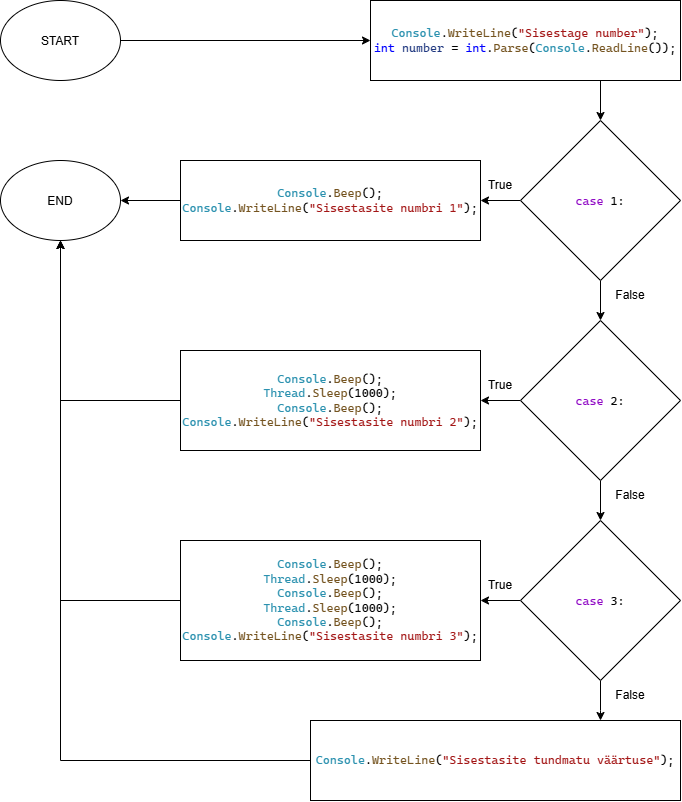

The diagram above was exported from draw.io. Its source (the exported page's mxGraphModel, read from the mxfile embedded in the PNG):
<mxGraphModel dx="1724" dy="876" grid="1" gridSize="10" guides="1" tooltips="1" connect="1" arrows="1" fold="1" page="1" pageScale="1" pageWidth="850" pageHeight="1100" math="0" shadow="0">
  <root>
    <mxCell id="0" />
    <mxCell id="1" parent="0" />
    <mxCell id="PfvrN6zjHvasH9haUJT2-15" edge="1" parent="1" source="PfvrN6zjHvasH9haUJT2-2" style="edgeStyle=orthogonalEdgeStyle;rounded=0;orthogonalLoop=1;jettySize=auto;html=1;" target="PfvrN6zjHvasH9haUJT2-4">
      <mxGeometry relative="1" as="geometry" />
    </mxCell>
    <mxCell id="PfvrN6zjHvasH9haUJT2-2" parent="1" style="ellipse;whiteSpace=wrap;html=1;shapeInside=1;" value="START" vertex="1">
      <mxGeometry height="80" width="120" x="-120" y="40" as="geometry" />
    </mxCell>
    <mxCell id="PfvrN6zjHvasH9haUJT2-3" parent="1" style="ellipse;whiteSpace=wrap;html=1;shapeInside=1;" value="END" vertex="1">
      <mxGeometry height="80" width="120" x="-120" y="200" as="geometry" />
    </mxCell>
    <mxCell id="PfvrN6zjHvasH9haUJT2-17" edge="1" parent="1" source="PfvrN6zjHvasH9haUJT2-4" style="edgeStyle=orthogonalEdgeStyle;rounded=0;orthogonalLoop=1;jettySize=auto;html=1;entryX=0.5;entryY=0;entryDx=0;entryDy=0;exitX=0.774;exitY=0.988;exitDx=0;exitDy=0;exitPerimeter=0;" target="PfvrN6zjHvasH9haUJT2-8">
      <mxGeometry relative="1" as="geometry">
        <Array as="points">
          <mxPoint x="480" y="119" />
        </Array>
      </mxGeometry>
    </mxCell>
    <mxCell id="PfvrN6zjHvasH9haUJT2-4" parent="1" style="rounded=0;whiteSpace=wrap;html=1;" value="&lt;pre style=&quot;font-family: &amp;quot;Cascadia Mono&amp;quot;; font-size: 9pt; color: rgb(0, 0, 0);&quot;&gt;&lt;span style=&quot;color: rgb(43, 145, 175);&quot;&gt;Console&lt;/span&gt;.&lt;span style=&quot;color: rgb(116, 83, 31);&quot;&gt;WriteLine&lt;/span&gt;(&lt;span style=&quot;color: rgb(163, 21, 21);&quot;&gt;&quot;Sisestage number&quot;&lt;/span&gt;);&lt;br&gt;&lt;span style=&quot;color: rgb(0, 0, 255);&quot;&gt;int&lt;/span&gt; &lt;span style=&quot;color: rgb(31, 55, 127);&quot;&gt;number&lt;/span&gt; = &lt;span style=&quot;color: rgb(0, 0, 255);&quot;&gt;int&lt;/span&gt;.&lt;span style=&quot;color: rgb(116, 83, 31);&quot;&gt;Parse&lt;/span&gt;(&lt;span style=&quot;color: rgb(43, 145, 175);&quot;&gt;Console&lt;/span&gt;.&lt;span style=&quot;color: rgb(116, 83, 31);&quot;&gt;ReadLine&lt;/span&gt;());&lt;/pre&gt;" vertex="1">
      <mxGeometry height="80" width="310" x="250" y="40" as="geometry" />
    </mxCell>
    <mxCell id="PfvrN6zjHvasH9haUJT2-18" edge="1" parent="1" source="PfvrN6zjHvasH9haUJT2-8" style="edgeStyle=orthogonalEdgeStyle;rounded=0;orthogonalLoop=1;jettySize=auto;html=1;" target="PfvrN6zjHvasH9haUJT2-9">
      <mxGeometry relative="1" as="geometry" />
    </mxCell>
    <mxCell id="PfvrN6zjHvasH9haUJT2-23" edge="1" parent="1" source="PfvrN6zjHvasH9haUJT2-8" style="edgeStyle=orthogonalEdgeStyle;rounded=0;orthogonalLoop=1;jettySize=auto;html=1;" target="PfvrN6zjHvasH9haUJT2-11">
      <mxGeometry relative="1" as="geometry" />
    </mxCell>
    <mxCell id="PfvrN6zjHvasH9haUJT2-8" parent="1" style="rhombus;whiteSpace=wrap;html=1;shapeInside=1;" value="&lt;pre style=&quot;font-family: &amp;quot;Cascadia Mono&amp;quot;; font-size: 9pt; color: rgb(0, 0, 0);&quot;&gt;&lt;span style=&quot;color: rgb(143, 8, 196);&quot;&gt;case&lt;/span&gt; 1:&lt;/pre&gt;" vertex="1">
      <mxGeometry height="160" width="160" x="400" y="160" as="geometry" />
    </mxCell>
    <mxCell id="PfvrN6zjHvasH9haUJT2-19" edge="1" parent="1" source="PfvrN6zjHvasH9haUJT2-9" style="edgeStyle=orthogonalEdgeStyle;rounded=0;orthogonalLoop=1;jettySize=auto;html=1;" target="PfvrN6zjHvasH9haUJT2-10">
      <mxGeometry relative="1" as="geometry" />
    </mxCell>
    <mxCell id="PfvrN6zjHvasH9haUJT2-22" edge="1" parent="1" source="PfvrN6zjHvasH9haUJT2-9" style="edgeStyle=orthogonalEdgeStyle;rounded=0;orthogonalLoop=1;jettySize=auto;html=1;" target="PfvrN6zjHvasH9haUJT2-12">
      <mxGeometry relative="1" as="geometry" />
    </mxCell>
    <mxCell id="PfvrN6zjHvasH9haUJT2-9" parent="1" style="rhombus;whiteSpace=wrap;html=1;shapeInside=1;" value="&lt;pre style=&quot;font-family: &amp;quot;Cascadia Mono&amp;quot;; font-size: 9pt; color: rgb(0, 0, 0);&quot;&gt;&lt;span style=&quot;color: rgb(143, 8, 196);&quot;&gt;case&lt;/span&gt; 2:&lt;/pre&gt;" vertex="1">
      <mxGeometry height="160" width="160" x="400" y="360" as="geometry" />
    </mxCell>
    <mxCell id="PfvrN6zjHvasH9haUJT2-20" edge="1" parent="1" source="PfvrN6zjHvasH9haUJT2-10" style="edgeStyle=orthogonalEdgeStyle;rounded=0;orthogonalLoop=1;jettySize=auto;html=1;" target="PfvrN6zjHvasH9haUJT2-14">
      <mxGeometry relative="1" as="geometry">
        <Array as="points">
          <mxPoint x="480" y="750" />
          <mxPoint x="480" y="750" />
        </Array>
      </mxGeometry>
    </mxCell>
    <mxCell id="PfvrN6zjHvasH9haUJT2-21" edge="1" parent="1" source="PfvrN6zjHvasH9haUJT2-10" style="edgeStyle=orthogonalEdgeStyle;rounded=0;orthogonalLoop=1;jettySize=auto;html=1;" target="PfvrN6zjHvasH9haUJT2-13">
      <mxGeometry relative="1" as="geometry" />
    </mxCell>
    <mxCell id="PfvrN6zjHvasH9haUJT2-10" parent="1" style="rhombus;whiteSpace=wrap;html=1;shapeInside=1;" value="&lt;pre style=&quot;font-family: &amp;quot;Cascadia Mono&amp;quot;; font-size: 9pt; color: rgb(0, 0, 0);&quot;&gt;&lt;span style=&quot;color: rgb(143, 8, 196);&quot;&gt;case&lt;/span&gt; 3:&lt;/pre&gt;" vertex="1">
      <mxGeometry height="160" width="160" x="400" y="560" as="geometry" />
    </mxCell>
    <mxCell id="PfvrN6zjHvasH9haUJT2-24" edge="1" parent="1" source="PfvrN6zjHvasH9haUJT2-11" style="edgeStyle=orthogonalEdgeStyle;rounded=0;orthogonalLoop=1;jettySize=auto;html=1;" target="PfvrN6zjHvasH9haUJT2-3">
      <mxGeometry relative="1" as="geometry" />
    </mxCell>
    <mxCell id="PfvrN6zjHvasH9haUJT2-11" parent="1" style="rounded=0;whiteSpace=wrap;html=1;" value="&lt;pre style=&quot;font-family: &amp;quot;Cascadia Mono&amp;quot;; font-size: 9pt;&quot;&gt;&lt;span style=&quot;color: rgb(43, 145, 175);&quot;&gt;Console&lt;/span&gt;.&lt;span style=&quot;color: rgb(116, 83, 31);&quot;&gt;Beep&lt;/span&gt;();&lt;br&gt;&lt;span style=&quot;color: rgb(43, 145, 175);&quot;&gt;Console&lt;/span&gt;.&lt;span style=&quot;color: rgb(116, 83, 31);&quot;&gt;WriteLine&lt;/span&gt;(&lt;span style=&quot;color: rgb(163, 21, 21);&quot;&gt;&quot;Sisestasite numbri 1&quot;&lt;/span&gt;);&lt;br&gt;&lt;/pre&gt;" vertex="1">
      <mxGeometry height="80" width="300" x="60" y="200" as="geometry" />
    </mxCell>
    <mxCell id="PfvrN6zjHvasH9haUJT2-25" edge="1" parent="1" source="PfvrN6zjHvasH9haUJT2-12" style="edgeStyle=orthogonalEdgeStyle;rounded=0;orthogonalLoop=1;jettySize=auto;html=1;" target="PfvrN6zjHvasH9haUJT2-3">
      <mxGeometry relative="1" as="geometry" />
    </mxCell>
    <mxCell id="PfvrN6zjHvasH9haUJT2-12" parent="1" style="rounded=0;whiteSpace=wrap;html=1;" value="&lt;pre style=&quot;font-family: &amp;quot;Cascadia Mono&amp;quot;; font-size: 9pt;&quot;&gt;&lt;span style=&quot;color: rgb(43, 145, 175);&quot;&gt;Console&lt;/span&gt;.&lt;span style=&quot;color: rgb(116, 83, 31);&quot;&gt;Beep&lt;/span&gt;();&lt;br&gt;&lt;span style=&quot;color: rgb(43, 145, 175);&quot;&gt;Thread&lt;/span&gt;.&lt;span style=&quot;color: rgb(116, 83, 31);&quot;&gt;Sleep&lt;/span&gt;(1000);&lt;br&gt;&lt;span style=&quot;color: rgb(43, 145, 175);&quot;&gt;Console&lt;/span&gt;.&lt;span style=&quot;color: rgb(116, 83, 31);&quot;&gt;Beep&lt;/span&gt;();&lt;br&gt;&lt;span style=&quot;color: rgb(43, 145, 175);&quot;&gt;Console&lt;/span&gt;.&lt;span style=&quot;color: rgb(116, 83, 31);&quot;&gt;WriteLine&lt;/span&gt;(&lt;span style=&quot;color: rgb(163, 21, 21);&quot;&gt;&quot;Sisestasite numbri 2&quot;&lt;/span&gt;);&lt;br&gt;&lt;/pre&gt;" vertex="1">
      <mxGeometry height="100" width="300" x="60" y="390" as="geometry" />
    </mxCell>
    <mxCell id="PfvrN6zjHvasH9haUJT2-26" edge="1" parent="1" source="PfvrN6zjHvasH9haUJT2-13" style="edgeStyle=orthogonalEdgeStyle;rounded=0;orthogonalLoop=1;jettySize=auto;html=1;" target="PfvrN6zjHvasH9haUJT2-3">
      <mxGeometry relative="1" as="geometry" />
    </mxCell>
    <mxCell id="PfvrN6zjHvasH9haUJT2-13" parent="1" style="rounded=0;whiteSpace=wrap;html=1;" value="&lt;pre style=&quot;font-family: &amp;quot;Cascadia Mono&amp;quot;; font-size: 9pt;&quot;&gt;&lt;span style=&quot;color: rgb(43, 145, 175);&quot;&gt;Console&lt;/span&gt;.&lt;span style=&quot;color: rgb(116, 83, 31);&quot;&gt;Beep&lt;/span&gt;();&lt;br&gt;&lt;span style=&quot;color: rgb(43, 145, 175);&quot;&gt;Thread&lt;/span&gt;.&lt;span style=&quot;color: rgb(116, 83, 31);&quot;&gt;Sleep&lt;/span&gt;(1000);&lt;br&gt;&lt;span style=&quot;color: rgb(43, 145, 175);&quot;&gt;Console&lt;/span&gt;.&lt;span style=&quot;color: rgb(116, 83, 31);&quot;&gt;Beep&lt;/span&gt;();&lt;br&gt;&lt;span style=&quot;color: rgb(43, 145, 175);&quot;&gt;Thread&lt;/span&gt;.&lt;span style=&quot;color: rgb(116, 83, 31);&quot;&gt;Sleep&lt;/span&gt;(1000);&lt;br&gt;&lt;span style=&quot;color: rgb(43, 145, 175);&quot;&gt;Console&lt;/span&gt;.&lt;span style=&quot;color: rgb(116, 83, 31);&quot;&gt;Beep&lt;/span&gt;();&lt;br&gt;&lt;span style=&quot;color: rgb(43, 145, 175);&quot;&gt;Console&lt;/span&gt;.&lt;span style=&quot;color: rgb(116, 83, 31);&quot;&gt;WriteLine&lt;/span&gt;(&lt;span style=&quot;color: rgb(163, 21, 21);&quot;&gt;&quot;Sisestasite numbri 3&quot;&lt;/span&gt;);&lt;br&gt;&lt;/pre&gt;" vertex="1">
      <mxGeometry height="120" width="300" x="60" y="580" as="geometry" />
    </mxCell>
    <mxCell id="PfvrN6zjHvasH9haUJT2-27" edge="1" parent="1" source="PfvrN6zjHvasH9haUJT2-14" style="edgeStyle=orthogonalEdgeStyle;rounded=0;orthogonalLoop=1;jettySize=auto;html=1;" target="PfvrN6zjHvasH9haUJT2-3">
      <mxGeometry relative="1" as="geometry" />
    </mxCell>
    <mxCell id="PfvrN6zjHvasH9haUJT2-14" parent="1" style="rounded=0;whiteSpace=wrap;html=1;" value="&lt;pre style=&quot;font-family: &amp;quot;Cascadia Mono&amp;quot;; font-size: 9pt;&quot;&gt;&lt;span style=&quot;color: rgb(43, 145, 175);&quot;&gt;Console&lt;/span&gt;.&lt;span style=&quot;color: rgb(116, 83, 31);&quot;&gt;WriteLine&lt;/span&gt;(&lt;span style=&quot;color: rgb(163, 21, 21);&quot;&gt;&quot;Sisestasite tundmatu väärtuse&quot;&lt;/span&gt;);&lt;br&gt;&lt;/pre&gt;" vertex="1">
      <mxGeometry height="80" width="370" x="190" y="760" as="geometry" />
    </mxCell>
    <mxCell id="PfvrN6zjHvasH9haUJT2-28" parent="1" style="text;html=1;whiteSpace=wrap;strokeColor=none;fillColor=none;align=center;verticalAlign=middle;rounded=0;" value="False" vertex="1">
      <mxGeometry height="30" width="60" x="480" y="320" as="geometry" />
    </mxCell>
    <mxCell id="PfvrN6zjHvasH9haUJT2-29" parent="1" style="text;html=1;whiteSpace=wrap;strokeColor=none;fillColor=none;align=center;verticalAlign=middle;rounded=0;" value="False" vertex="1">
      <mxGeometry height="30" width="60" x="480" y="520" as="geometry" />
    </mxCell>
    <mxCell id="PfvrN6zjHvasH9haUJT2-30" parent="1" style="text;html=1;whiteSpace=wrap;strokeColor=none;fillColor=none;align=center;verticalAlign=middle;rounded=0;" value="False" vertex="1">
      <mxGeometry height="30" width="60" x="480" y="720" as="geometry" />
    </mxCell>
    <mxCell id="PfvrN6zjHvasH9haUJT2-31" parent="1" style="text;html=1;whiteSpace=wrap;strokeColor=none;fillColor=none;align=center;verticalAlign=middle;rounded=0;" value="True" vertex="1">
      <mxGeometry height="30" width="60" x="350" y="210" as="geometry" />
    </mxCell>
    <mxCell id="PfvrN6zjHvasH9haUJT2-32" parent="1" style="text;html=1;whiteSpace=wrap;strokeColor=none;fillColor=none;align=center;verticalAlign=middle;rounded=0;" value="True" vertex="1">
      <mxGeometry height="30" width="60" x="350" y="410" as="geometry" />
    </mxCell>
    <mxCell id="PfvrN6zjHvasH9haUJT2-33" parent="1" style="text;html=1;whiteSpace=wrap;strokeColor=none;fillColor=none;align=center;verticalAlign=middle;rounded=0;" value="True" vertex="1">
      <mxGeometry height="30" width="60" x="350" y="610" as="geometry" />
    </mxCell>
  </root>
</mxGraphModel>